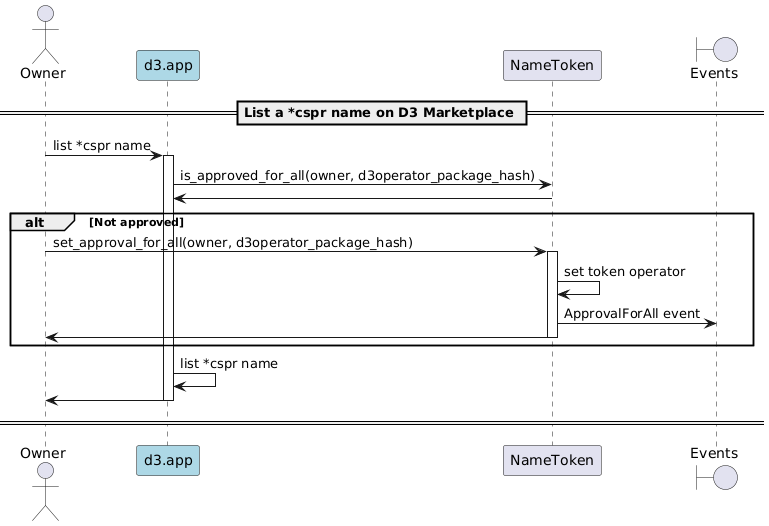

The diagram above was rendered by PlantUML. Its source (embedded in the PNG):
@startuml
'https://plantuml.com/sequence-diagram

'autonumber
actor Owner
participant "d3.app" as d3 #lightblue
participant "NameToken"
boundary "Events"

== List a *cspr name on D3 Marketplace ==

Owner -> d3: list *cspr name
activate d3
d3 -> NameToken: is_approved_for_all(owner, d3operator_package_hash)
NameToken -> d3
alt Not approved
    Owner -> NameToken: set_approval_for_all(owner, d3operator_package_hash)
    activate "NameToken"
    NameToken -> NameToken: set token operator
    NameToken -> "Events": ApprovalForAll event
    NameToken -> Owner
    deactivate "NameToken"
end
d3 -> d3: list *cspr name
d3 -> Owner
deactivate d3
== ==

@enduml